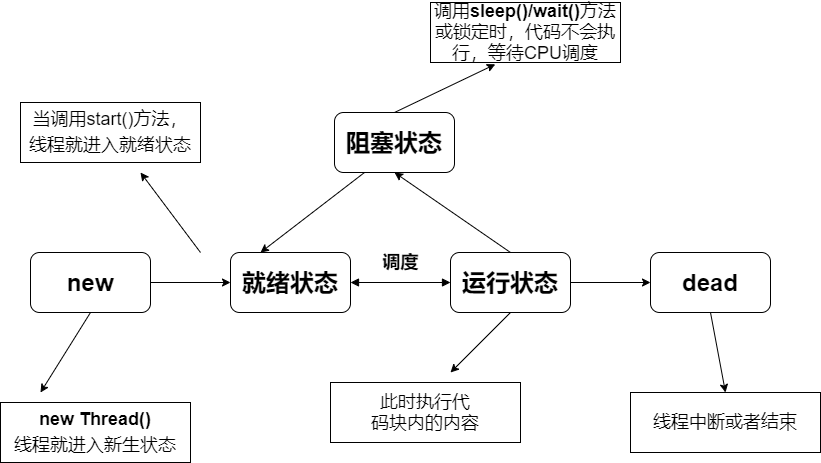

The diagram above was exported from draw.io. Its source (the exported page's mxGraphModel, read from the mxfile embedded in the PNG):
<mxGraphModel dx="1264" dy="632" grid="1" gridSize="10" guides="1" tooltips="1" connect="1" arrows="1" fold="1" page="1" pageScale="1" pageWidth="827" pageHeight="1169" math="0" shadow="0">
  <root>
    <mxCell id="0" />
    <mxCell id="1" parent="0" />
    <mxCell id="cfvNQ5R0Ekmm3Unvm7Dn-8" style="edgeStyle=orthogonalEdgeStyle;rounded=0;orthogonalLoop=1;jettySize=auto;html=1;exitX=1;exitY=0.5;exitDx=0;exitDy=0;" edge="1" parent="1" source="cfvNQ5R0Ekmm3Unvm7Dn-3" target="cfvNQ5R0Ekmm3Unvm7Dn-4">
      <mxGeometry relative="1" as="geometry" />
    </mxCell>
    <mxCell id="cfvNQ5R0Ekmm3Unvm7Dn-17" style="edgeStyle=none;rounded=0;orthogonalLoop=1;jettySize=auto;html=1;exitX=0.5;exitY=1;exitDx=0;exitDy=0;" edge="1" parent="1" source="cfvNQ5R0Ekmm3Unvm7Dn-3">
      <mxGeometry relative="1" as="geometry">
        <mxPoint x="60" y="460" as="targetPoint" />
      </mxGeometry>
    </mxCell>
    <mxCell id="cfvNQ5R0Ekmm3Unvm7Dn-3" value="&lt;font style=&quot;font-size: 24px&quot;&gt;&lt;b&gt;new&lt;/b&gt;&lt;/font&gt;" style="rounded=1;whiteSpace=wrap;html=1;" vertex="1" parent="1">
      <mxGeometry x="50" y="320" width="120" height="60" as="geometry" />
    </mxCell>
    <mxCell id="cfvNQ5R0Ekmm3Unvm7Dn-4" value="&lt;span style=&quot;font-size: 24px&quot;&gt;&lt;b&gt;就绪状态&lt;/b&gt;&lt;/span&gt;" style="rounded=1;whiteSpace=wrap;html=1;" vertex="1" parent="1">
      <mxGeometry x="250" y="320" width="120" height="60" as="geometry" />
    </mxCell>
    <mxCell id="cfvNQ5R0Ekmm3Unvm7Dn-12" style="edgeStyle=none;rounded=0;orthogonalLoop=1;jettySize=auto;html=1;exitX=0.25;exitY=1;exitDx=0;exitDy=0;entryX=0.25;entryY=0;entryDx=0;entryDy=0;" edge="1" parent="1" source="cfvNQ5R0Ekmm3Unvm7Dn-5" target="cfvNQ5R0Ekmm3Unvm7Dn-4">
      <mxGeometry relative="1" as="geometry" />
    </mxCell>
    <mxCell id="cfvNQ5R0Ekmm3Unvm7Dn-22" style="edgeStyle=none;rounded=0;orthogonalLoop=1;jettySize=auto;html=1;exitX=0.5;exitY=0;exitDx=0;exitDy=0;entryX=0.341;entryY=1.03;entryDx=0;entryDy=0;entryPerimeter=0;" edge="1" parent="1" source="cfvNQ5R0Ekmm3Unvm7Dn-5" target="cfvNQ5R0Ekmm3Unvm7Dn-21">
      <mxGeometry relative="1" as="geometry" />
    </mxCell>
    <mxCell id="cfvNQ5R0Ekmm3Unvm7Dn-5" value="&lt;span style=&quot;font-size: 24px&quot;&gt;&lt;b&gt;阻塞状态&lt;/b&gt;&lt;/span&gt;" style="rounded=1;whiteSpace=wrap;html=1;" vertex="1" parent="1">
      <mxGeometry x="354" y="180" width="120" height="60" as="geometry" />
    </mxCell>
    <mxCell id="cfvNQ5R0Ekmm3Unvm7Dn-10" style="edgeStyle=orthogonalEdgeStyle;rounded=0;orthogonalLoop=1;jettySize=auto;html=1;exitX=1;exitY=0.5;exitDx=0;exitDy=0;entryX=0;entryY=0.5;entryDx=0;entryDy=0;" edge="1" parent="1" source="cfvNQ5R0Ekmm3Unvm7Dn-6" target="cfvNQ5R0Ekmm3Unvm7Dn-7">
      <mxGeometry relative="1" as="geometry" />
    </mxCell>
    <mxCell id="cfvNQ5R0Ekmm3Unvm7Dn-11" style="rounded=0;orthogonalLoop=1;jettySize=auto;html=1;exitX=0.5;exitY=0;exitDx=0;exitDy=0;entryX=0.5;entryY=1;entryDx=0;entryDy=0;" edge="1" parent="1" source="cfvNQ5R0Ekmm3Unvm7Dn-6" target="cfvNQ5R0Ekmm3Unvm7Dn-5">
      <mxGeometry relative="1" as="geometry" />
    </mxCell>
    <mxCell id="cfvNQ5R0Ekmm3Unvm7Dn-23" style="edgeStyle=none;rounded=0;orthogonalLoop=1;jettySize=auto;html=1;exitX=0.5;exitY=1;exitDx=0;exitDy=0;" edge="1" parent="1" source="cfvNQ5R0Ekmm3Unvm7Dn-6">
      <mxGeometry relative="1" as="geometry">
        <mxPoint x="470" y="440" as="targetPoint" />
      </mxGeometry>
    </mxCell>
    <mxCell id="cfvNQ5R0Ekmm3Unvm7Dn-6" value="&lt;span style=&quot;font-size: 24px&quot;&gt;&lt;b&gt;运行状态&lt;/b&gt;&lt;/span&gt;" style="rounded=1;whiteSpace=wrap;html=1;" vertex="1" parent="1">
      <mxGeometry x="470" y="320" width="120" height="60" as="geometry" />
    </mxCell>
    <mxCell id="cfvNQ5R0Ekmm3Unvm7Dn-20" style="edgeStyle=none;rounded=0;orthogonalLoop=1;jettySize=auto;html=1;exitX=0.5;exitY=1;exitDx=0;exitDy=0;entryX=0.5;entryY=0;entryDx=0;entryDy=0;" edge="1" parent="1" source="cfvNQ5R0Ekmm3Unvm7Dn-7" target="cfvNQ5R0Ekmm3Unvm7Dn-19">
      <mxGeometry relative="1" as="geometry" />
    </mxCell>
    <mxCell id="cfvNQ5R0Ekmm3Unvm7Dn-7" value="&lt;span style=&quot;font-size: 24px&quot;&gt;&lt;b&gt;dead&lt;/b&gt;&lt;/span&gt;" style="rounded=1;whiteSpace=wrap;html=1;" vertex="1" parent="1">
      <mxGeometry x="670" y="320" width="120" height="60" as="geometry" />
    </mxCell>
    <mxCell id="cfvNQ5R0Ekmm3Unvm7Dn-9" value="" style="endArrow=block;startArrow=block;endFill=1;startFill=1;html=1;rounded=0;edgeStyle=orthogonalEdgeStyle;" edge="1" parent="1">
      <mxGeometry width="160" relative="1" as="geometry">
        <mxPoint x="370" y="350" as="sourcePoint" />
        <mxPoint x="470" y="350" as="targetPoint" />
      </mxGeometry>
    </mxCell>
    <mxCell id="cfvNQ5R0Ekmm3Unvm7Dn-13" value="&lt;b&gt;&lt;font style=&quot;font-size: 18px&quot;&gt;调度&lt;/font&gt;&lt;/b&gt;" style="text;html=1;align=center;verticalAlign=middle;resizable=0;points=[];autosize=1;strokeColor=none;fillColor=none;" vertex="1" parent="1">
      <mxGeometry x="395" y="320" width="50" height="20" as="geometry" />
    </mxCell>
    <mxCell id="cfvNQ5R0Ekmm3Unvm7Dn-14" value="" style="endArrow=classic;html=1;rounded=0;" edge="1" parent="1">
      <mxGeometry width="50" height="50" relative="1" as="geometry">
        <mxPoint x="220" y="320" as="sourcePoint" />
        <mxPoint x="160" y="240" as="targetPoint" />
      </mxGeometry>
    </mxCell>
    <mxCell id="cfvNQ5R0Ekmm3Unvm7Dn-16" value="&lt;span style=&quot;font-size: 18px&quot;&gt;当调用start()方法，&lt;/span&gt;&lt;br style=&quot;font-size: 18px&quot;&gt;&lt;span style=&quot;font-size: 18px&quot;&gt;线程就进入就绪状态&lt;/span&gt;" style="rounded=0;whiteSpace=wrap;html=1;" vertex="1" parent="1">
      <mxGeometry x="40" y="170" width="180" height="60" as="geometry" />
    </mxCell>
    <mxCell id="cfvNQ5R0Ekmm3Unvm7Dn-18" value="&lt;span style=&quot;font-size: 18px&quot;&gt;&lt;b&gt;new Thread()&lt;/b&gt;&lt;/span&gt;&lt;br style=&quot;font-size: 18px&quot;&gt;&lt;span style=&quot;font-size: 18px&quot;&gt;线程就进入新生状态&lt;/span&gt;" style="rounded=0;whiteSpace=wrap;html=1;" vertex="1" parent="1">
      <mxGeometry x="20" y="470" width="190" height="60" as="geometry" />
    </mxCell>
    <mxCell id="cfvNQ5R0Ekmm3Unvm7Dn-19" value="&lt;span style=&quot;font-size: 18px&quot;&gt;线程中断或者结束&lt;/span&gt;" style="rounded=0;whiteSpace=wrap;html=1;" vertex="1" parent="1">
      <mxGeometry x="650" y="460" width="190" height="60" as="geometry" />
    </mxCell>
    <mxCell id="cfvNQ5R0Ekmm3Unvm7Dn-21" value="&lt;span style=&quot;font-size: 18px&quot;&gt;调用&lt;b&gt;sleep()/wait()&lt;/b&gt;方法&lt;br&gt;或锁定时，代码不会执行，等待CPU调度&lt;br&gt;&lt;/span&gt;" style="rounded=0;whiteSpace=wrap;html=1;" vertex="1" parent="1">
      <mxGeometry x="450" y="70" width="190" height="60" as="geometry" />
    </mxCell>
    <mxCell id="cfvNQ5R0Ekmm3Unvm7Dn-24" value="&lt;span style=&quot;font-size: 18px&quot;&gt;此时执行代&lt;br&gt;码块内的内容&lt;br&gt;&lt;/span&gt;" style="rounded=0;whiteSpace=wrap;html=1;" vertex="1" parent="1">
      <mxGeometry x="350" y="450" width="190" height="60" as="geometry" />
    </mxCell>
  </root>
</mxGraphModel>